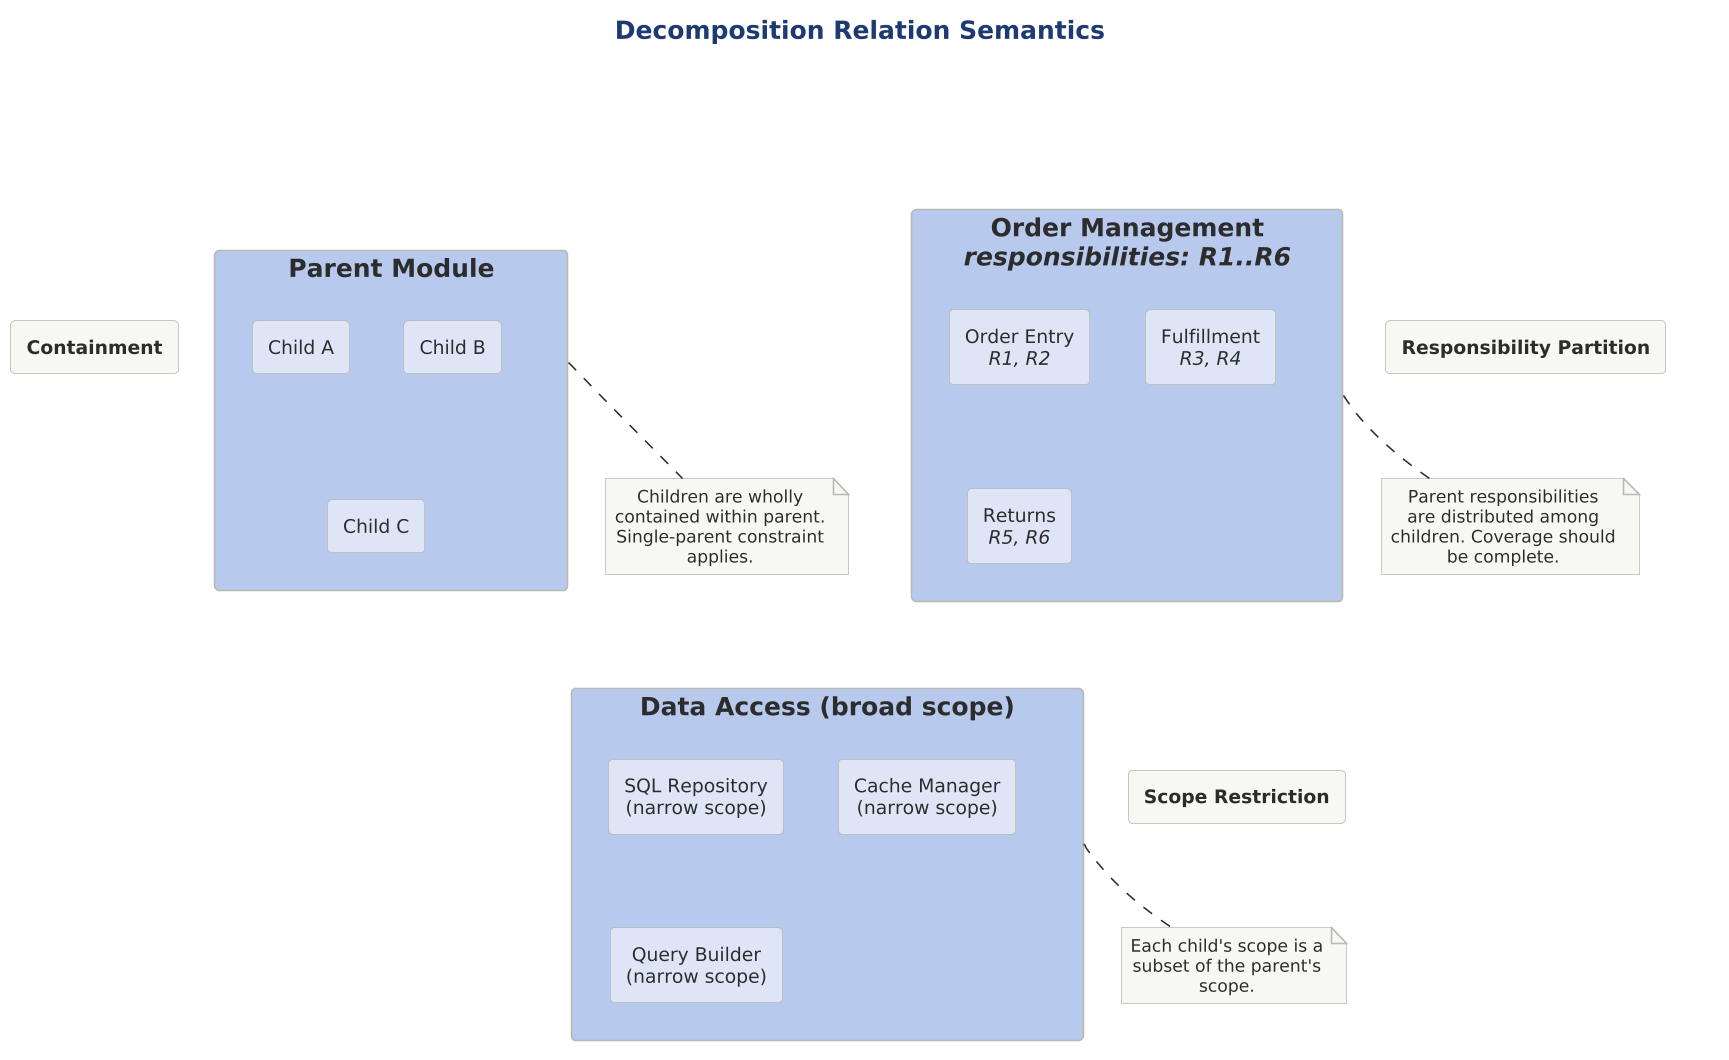

The diagram above was rendered by PlantUML. Its source (embedded in the PNG):
@startuml 03-decomposition-relation

scale 1.5625



!include ../../../../../../tooling/styles/plantuml/structural/component-diagram-style.iuml

title Decomposition Relation Semantics

together {

  rectangle "**Containment**" as cont_title $theme_surface

  rectangle "Parent Module" as p1 $deep_primary {
    rectangle "Child A" as c1a $fill_primary
    rectangle "Child B" as c1b $fill_primary
    rectangle "Child C" as c1c $fill_primary
  }

  note bottom of p1
    Children are wholly
    contained within parent.
    Single-parent constraint
    applies.
  end note

}

together {

  rectangle "**Responsibility Partition**" as resp_title $theme_surface

  rectangle "Order Management\n//responsibilities: R1..R6//" as p2 $deep_primary {
    rectangle "Order Entry\n//R1, R2//" as c2a $fill_primary
    rectangle "Fulfillment\n//R3, R4//" as c2b $fill_primary
    rectangle "Returns\n//R5, R6//" as c2c $fill_primary
  }

  note bottom of p2
    Parent responsibilities
    are distributed among
    children. Coverage should
    be complete.
  end note

}

together {

  rectangle "**Scope Restriction**" as scope_title $theme_surface

  rectangle "Data Access (broad scope)" as p3 $deep_primary {
    rectangle "SQL Repository\n(narrow scope)" as c3a $fill_primary
    rectangle "Cache Manager\n(narrow scope)" as c3b $fill_primary
    rectangle "Query Builder\n(narrow scope)" as c3c $fill_primary
  }

  note bottom of p3
    Each child's scope is a
    subset of the parent's
    scope.
  end note

}

cont_title -[hidden]right-> resp_title
resp_title -[hidden]right-> scope_title

@enduml